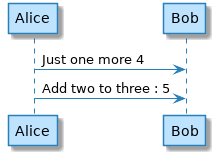

The diagram above was rendered by PlantUML. Its source (embedded in the PNG):
@startuml

skinparam backgroundColor white

skinparam note {
    BackgroundColor #F1FFFF
    BorderColor #2980B9
}

skinparam activity {
    BackgroundColor #BDE3FF
    ArrowColor #2980B9
    BorderColor #2980B9
    StartColor #227BC6
    EndColor #227BC6
    BarColor #227BC6
}

skinparam sequence {
    ArrowColor  #2980B9
    DividerBackgroundColor  #BDE3FF
    GroupBackgroundColor    #BDE3FF
    LifeLineBackgroundColor white
    LifeLineBorderColor #2980B9
    ParticipantBackgroundColor  #BDE3FF
    ParticipantBorderColor  #2980B9
    BoxLineColor    #2980B9
    BoxBackgroundColor  #DDDDDD
}

skinparam componentBackgroundColor    #BDE3FF
skinparam component {
    skinparam componentArrowColor #A80036
    skinparam BorderColor    #A80036
    skinparam InterfaceBackgroundColor   #BDE3FF
    skinparam InterfaceBorderColor   #A80036
}


skinparam stateBackgroundColor #BDE3FF
skinparam state {
    skinparam BorderColor #2980B9
    skinparam ArrowColor #2980B9
    skinparam StartColor black
    skinparam EndColor   black
}


skinparam stereotype {                  
    skinparam CBackgroundColor  #ADD1B2
    skinparam ABackgroundColor  #A9DCDF
    skinparam IBackgroundColor  #B4A7E5
    skinparam EBackgroundColor  #EB937F
}

skinparam actorBackgroundColor #BDE3FF
skinparam actor {
    skinparam BorderColor    #A80036
}

skinparam usecase {
    skinparam ArrowColor   #A80036
    skinparam BorderColor  #A80036
}

skinparam class {
    skinparam ArrowColor #A80036
    skinparam BackgroundColor    #BDE3FF
    skinparam BorderColor    #A80036
}


skinparam object {
    skinparam ArrowColor    #A80036
    skinparam BackgroundColor   #BDE3FF
    skinparam BorderColor   #A80036
}


skinparam packageBackgroundColor  #white
skinparam agentBackgroundColor  #BDE3FF
skinparam artifactBackgroundColor  #BDE3FF
skinparam boundaryBackgroundColor  #BDE3FF
skinparam cardBackgroundColor  #BDE3FF
skinparam cloudBackgroundColor  #BDE3FF
skinparam controlBackgroundColor  #BDE3FF
skinparam databaseBackgroundColor  #BDE3FF
skinparam entityBackgroundColor  #BDE3FF
skinparam fileBackgroundColor  #BDE3FF
skinparam folderBackgroundColor  #BDE3FF
skinparam frameBackgroundColor  #BDE3FF
skinparam interfaceBackgroundColor  #BDE3FF
skinparam nodeBackgroundColor  #BDE3FF
skinparam queueBackgroundColor  #BDE3FF
skinparam stackBackgroundColor  #BDE3FF
skinparam rectangleBackgroundColor  #BDE3FF
skinparam storageBackgroundColor  #BDE3FF
skinparam usecaseBackgroundColor #BDE3FF
!function $inc($value, $step=1)
!return $value + $step
!endfunction

Alice -> Bob : Just one more $inc(3)
Alice -> Bob : Add two to three : $inc(3, 2)
@enduml